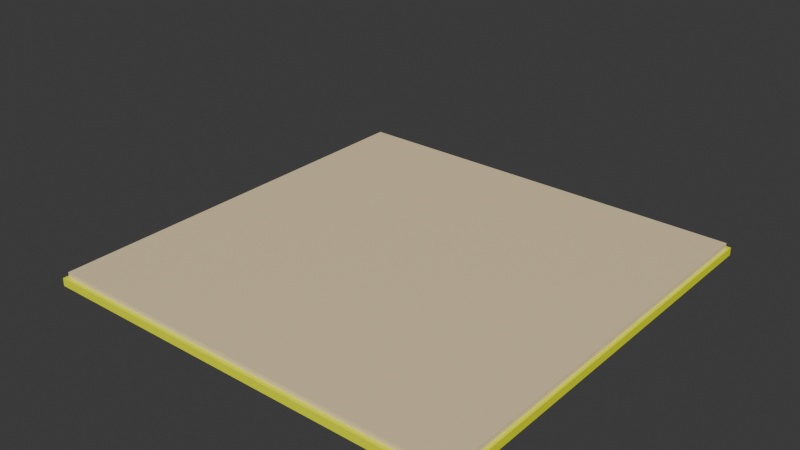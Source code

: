 # Source: YellowBook.blend  (saved by Blender 4.1.24; exported with 4.5.12 LTS)
import bpy
from mathutils import Matrix  # noqa: F401  (used for matrix-valued properties, if any)

bpy.ops.wm.read_factory_settings(use_empty=True)
scene = bpy.context.scene
scene.name = 'Scene'

# ---- collections
col_collection = bpy.data.collections.new('Collection'); scene.collection.children.link(col_collection)

# ---- materials (node trees are filled in below, after node groups)
mat_material_002 = bpy.data.materials.new('Material.002')
mat_material_002.alpha_threshold = 0.0
mat_material_002.use_transparent_shadow = False
mat_material_002.roughness = 0.5
mat_material_002.line_color = (0.0, 0.0, 0.0, 1.0)
mat_material = bpy.data.materials.new('Material')
mat_material.alpha_threshold = 0.0
mat_material.use_transparent_shadow = False
mat_material.roughness = 0.5
mat_material.line_color = (0.0, 0.0, 0.0, 1.0)
mat_material_003 = bpy.data.materials.new('Material.003')
mat_material_003.use_transparent_shadow = False

# ---- material node trees
mat_material_002.use_nodes = True; mat_material_002.node_tree.nodes.clear()
_N = mat_material_002.node_tree.nodes; _L = mat_material_002.node_tree.links
n0 = _N.new('ShaderNodeOutputMaterial'); n0.name = 'Material Output'; n0.location = (300, 300)
n1 = _N.new('ShaderNodeBsdfPrincipled'); n1.name = 'Principled BSDF'; n1.location = (10, 300)
n1.inputs[0].default_value = (0.9301, 1.0, 0.0, 1.0)
n1.inputs[3].default_value = 1.45
_L.new(n1.outputs[0], n0.inputs[0])
n0.is_active_output = True
mat_material.use_nodes = True; mat_material.node_tree.nodes.clear()
_N = mat_material.node_tree.nodes; _L = mat_material.node_tree.links
n0 = _N.new('ShaderNodeOutputMaterial'); n0.name = 'Material Output'; n0.location = (300, 300)
n1 = _N.new('ShaderNodeBsdfPrincipled'); n1.name = 'Principled BSDF'; n1.location = (10, 300)
n1.inputs[0].default_value = (0.8879, 0.7157, 0.4397, 1.0)
n1.inputs[3].default_value = 1.45
_L.new(n1.outputs[0], n0.inputs[0])
n0.is_active_output = True
mat_material_003.use_nodes = True; mat_material_003.node_tree.nodes.clear()
_N = mat_material_003.node_tree.nodes; _L = mat_material_003.node_tree.links
n0 = _N.new('ShaderNodeBsdfPrincipled'); n0.name = 'Principled BSDF'; n0.location = (10, 300)
n0.inputs[0].default_value = (0.6716, 0.7453, 0.8007, 1.0)
n1 = _N.new('ShaderNodeOutputMaterial'); n1.name = 'Material Output'; n1.location = (300, 300)
_L.new(n0.outputs[0], n1.inputs[0])
n1.is_active_output = True

# ---- world
world_world = bpy.data.worlds.new('World'); scene.world = world_world
world_world.use_nodes = True; world_world.node_tree.nodes.clear()
_N = world_world.node_tree.nodes; _L = world_world.node_tree.links
n0 = _N.new('ShaderNodeOutputWorld'); n0.name = 'World Output'; n0.location = (300, 300)
n1 = _N.new('ShaderNodeBackground'); n1.name = 'Background'; n1.location = (10, 300)
n1.inputs[0].default_value = (0.05088, 0.05088, 0.05088, 1.0)
_L.new(n1.outputs[0], n0.inputs[0])
n0.is_active_output = True
world_world.color = (0.05088, 0.05088, 0.05088)
world_world.use_sun_shadow = False
world_world.sun_shadow_jitter_overblur = 0.0

# ---- meshes
me_cube_002 = bpy.data.meshes.new('Cube.002')
me_cube_002.from_pydata([(1.0, 1.0, 0.252), (1.0, 1.0, -0.3767), (1.0, -1.0, 0.252), (1.0, -1.0, -0.3767), (-1.0, 1.0, 0.252), (-1.0, 1.0, -0.3767), (-1.0, -1.0, 0.252), (-1.0, -1.0, -0.3767), (-1.0, 0.0, -0.3767), (0.0, 1.0, -0.3767), (1.0, 1.0, 0.0), (-1.0, -1.0, 0.0), (1.0, -1.0, 0.0), (-1.0, 1.0, 0.0), (1.0, 0.0, 0.252), (-1.0, 0.0, 0.252), (0.0, 1.0, 0.252), (1.0, 0.0, -0.3767), (0.0, 1.0, 0.0), (1.0, 0.0, 0.0), (-1.0, 0.0, 0.0), (0.0, 1.04, -0.3767), (-1.0, 1.04, -0.3767), (1.0, 1.04, 0.0), (1.0, 1.04, -0.3767), (-1.0, 1.04, 0.0), (0.0, 1.04, 0.0), (-1.015, 0.0, -0.3767), (-1.015, -1.0, -0.3767), (-1.015, 1.0, 0.0), (-1.015, 1.0, -0.3767), (-1.015, -1.0, 0.0), (-1.015, 0.0, 0.0), (-1.015, 1.04, 0.0), (-1.015, 1.04, -0.3767), (1.015, 1.0, 0.0), (1.015, 1.0, -0.3767), (1.015, -1.0, 0.0), (1.015, -1.0, -0.3767), (1.015, 0.0, -0.3767), (1.015, 0.0, 0.0), (1.015, 1.04, 0.0), (1.015, 1.04, -0.3767), (-1.0, -3.0, 0.252), (-1.0, -3.0, -0.3767), (-1.0, -1.0, 0.252), (-1.0, -1.0, -0.3767), (1.0, -3.0, 0.252), (1.0, -3.0, -0.3767), (1.0, -1.0, 0.252), (1.0, -1.0, -0.3767), (1.0, -2.0, -0.3767), (-1.311e-07, -3.0, -0.3767), (-1.0, -3.0, 0.0), (1.0, -1.0, 0.0), (-1.0, -1.0, 0.0), (1.0, -3.0, 0.0), (-1.0, -2.0, 0.252), (1.0, -2.0, 0.252), (-1.311e-07, -3.0, 0.252), (-1.0, -2.0, -0.3767), (-1.311e-07, -3.0, 0.0), (-1.0, -2.0, 0.0), (1.0, -2.0, 0.0), (-1.329e-07, -3.04, -0.3767), (1.0, -3.04, -0.3767), (-1.0, -3.04, 0.0), (-1.0, -3.04, -0.3767), (1.0, -3.04, 0.0), (-1.329e-07, -3.04, 0.0), (1.015, -2.0, -0.3767), (1.015, -1.0, -0.3767), (1.015, -3.0, 0.0), (1.015, -3.0, -0.3767), (1.015, -1.0, 0.0), (1.015, -2.0, 0.0), (1.015, -3.04, 0.0), (1.015, -3.04, -0.3767), (-1.015, -3.0, 0.0), (-1.015, -3.0, -0.3767), (-1.015, -1.0, 0.0), (-1.015, -1.0, -0.3767), (-1.015, -2.0, -0.3767), (-1.015, -2.0, 0.0), (-1.015, -3.04, 0.0), (-1.015, -3.04, -0.3767)], [], [(0, 16, 14), (12, 2, 6, 11), (20, 15, 4, 13), (5, 9, 8), (19, 14, 2, 12), (18, 16, 0, 10), (9, 5, 22, 21), (13, 18, 26, 25), (13, 4, 16, 18), (12, 3, 38, 37), (23, 10, 35, 41), (10, 0, 14, 19), (8, 9, 17), (9, 1, 17), (7, 8, 17, 3), (25, 22, 34, 33), (5, 8, 27, 30), (11, 6, 15, 20), (3, 12, 11, 7), (14, 16, 15), (16, 4, 15), (2, 14, 15, 6), (21, 26, 23, 24), (22, 25, 26, 21), (3, 17, 39, 38), (1, 9, 21, 24), (18, 10, 23, 26), (11, 20, 32, 31), (27, 32, 29, 30), (28, 31, 32, 27), (30, 29, 33, 34), (13, 25, 33, 29), (7, 11, 31, 28), (8, 7, 28, 27), (20, 13, 29, 32), (22, 5, 30, 34), (39, 40, 37, 38), (36, 35, 40, 39), (35, 36, 42, 41), (19, 12, 37, 40), (17, 1, 36, 39), (24, 23, 41, 42), (1, 24, 42, 36), (10, 19, 40, 35), (43, 59, 57), (55, 45, 49, 54), (63, 58, 47, 56), (48, 52, 51), (62, 57, 45, 55), (61, 59, 43, 53), (52, 48, 65, 64), (56, 61, 69, 68), (56, 47, 59, 61), (55, 46, 81, 80), (66, 53, 78, 84), (53, 43, 57, 62), (51, 52, 60), (52, 44, 60), (50, 51, 60, 46), (68, 65, 77, 76), (48, 51, 70, 73), (54, 49, 58, 63), (46, 55, 54, 50), (57, 59, 58), (59, 47, 58), (45, 57, 58, 49), (64, 69, 66, 67), (65, 68, 69, 64), (46, 60, 82, 81), (44, 52, 64, 67), (61, 53, 66, 69), (54, 63, 75, 74), (70, 75, 72, 73), (71, 74, 75, 70), (73, 72, 76, 77), (56, 68, 76, 72), (50, 54, 74, 71), (51, 50, 71, 70), (63, 56, 72, 75), (65, 48, 73, 77), (82, 83, 80, 81), (79, 78, 83, 82), (78, 79, 85, 84), (62, 55, 80, 83), (60, 44, 79, 82), (67, 66, 84, 85), (44, 67, 85, 79), (53, 62, 83, 78)])
me_cube_002.polygons.foreach_set('material_index', [1, 0, 1, 0, 1, 1, 0, 0, 1, 0, 0, 1, 0, 0, 0, 0, 0, 1, 0, 1, 1, 1, 0, 0, 0, 0, 0, 0, 0, 0, 0, 0, 0, 0, 0, 0, 0, 0, 0, 0, 0, 0, 0, 0, 1, 1, 1, 0, 1, 1, 0, 0, 1, 1, 0, 1, 0, 0, 0, 0, 0, 1, 1, 1, 1, 1, 0, 0, 0, 0, 0, 0, 0, 0, 0, 0, 1, 0, 0, 0, 0, 0, 0, 0, 0, 0, 0, 0])
_uv = me_cube_002.uv_layers.new(name='UVMap')
_uv.uv.foreach_set('vector', [0.625, 0.5, 0.75, 0.5, 0.625, 0.625, 0.5, 0.75, 0.625, 0.75, 0.625, 1.0, 0.5, 1.0, 0.5, 0.125, 0.625, 0.125, 0.625, 0.25, 0.5, 0.25, 0.125, 0.5, 0.25, 0.5, 0.125, 0.625, 0.5, 0.625, 0.625, 0.625, 0.625, 0.75, 0.5, 0.75, 0.5, 0.375, 0.625, 0.375, 0.625, 0.5, 0.5, 0.5, 0.25, 0.5, 0.125, 0.5, 0.125, 0.5, 0.25, 0.5, 0.5, 0.25, 0.5, 0.375, 0.5, 0.375, 0.5, 0.25, 0.5, 0.25, 0.625, 0.25, 0.625, 0.375, 0.5, 0.375, 0.5, 0.75, 0.375, 0.75, 0.375, 0.75, 0.5, 0.75, 0.5, 0.5, 0.5, 0.5, 0.5, 0.5, 0.5, 0.5, 0.5, 0.5, 0.625, 0.5, 0.625, 0.625, 0.5, 0.625, 0.125, 0.625, 0.25, 0.5, 0.375, 0.625, 0.25, 0.5, 0.375, 0.5, 0.375, 0.625, 0.125, 0.75, 0.125, 0.625, 0.375, 0.625, 0.375, 0.75, 0.5, 0.25, 0.375, 0.25, 0.375, 0.25, 0.5, 0.25, 0.125, 0.5, 0.125, 0.625, 0.125, 0.625, 0.125, 0.5, 0.5, 0.0, 0.625, 0.0, 0.625, 0.125, 0.5, 0.125, 0.375, 0.75, 0.5, 0.75, 0.5, 1.0, 0.375, 1.0, 0.625, 0.625, 0.75, 0.5, 0.875, 0.625, 0.75, 0.5, 0.875, 0.5, 0.875, 0.625, 0.625, 0.75, 0.625, 0.625, 0.875, 0.625, 0.875, 0.75, 0.375, 0.375, 0.5, 0.375, 0.5, 0.5, 0.375, 0.5, 0.375, 0.25, 0.5, 0.25, 0.5, 0.375, 0.375, 0.375, 0.375, 0.75, 0.375, 0.625, 0.375, 0.625, 0.375, 0.75, 0.375, 0.5, 0.25, 0.5, 0.25, 0.5, 0.375, 0.5, 0.5, 0.375, 0.5, 0.5, 0.5, 0.5, 0.5, 0.375, 0.5, 0.0, 0.5, 0.125, 0.5, 0.125, 0.5, 0.0, 0.375, 0.125, 0.5, 0.125, 0.5, 0.25, 0.375, 0.25, 0.375, 0.0, 0.5, 0.0, 0.5, 0.125, 0.375, 0.125, 0.375, 0.25, 0.5, 0.25, 0.5, 0.25, 0.375, 0.25, 0.5, 0.25, 0.5, 0.25, 0.5, 0.25, 0.5, 0.25, 0.375, 1.0, 0.5, 1.0, 0.5, 1.0, 0.375, 1.0, 0.125, 0.625, 0.125, 0.75, 0.125, 0.75, 0.125, 0.625, 0.5, 0.125, 0.5, 0.25, 0.5, 0.25, 0.5, 0.125, 0.125, 0.5, 0.125, 0.5, 0.125, 0.5, 0.125, 0.5, 0.375, 0.625, 0.5, 0.625, 0.5, 0.75, 0.375, 0.75, 0.375, 0.5, 0.5, 0.5, 0.5, 0.625, 0.375, 0.625, 0.5, 0.5, 0.375, 0.5, 0.375, 0.5, 0.5, 0.5, 0.5, 0.625, 0.5, 0.75, 0.5, 0.75, 0.5, 0.625, 0.375, 0.625, 0.375, 0.5, 0.375, 0.5, 0.375, 0.625, 0.375, 0.5, 0.5, 0.5, 0.5, 0.5, 0.375, 0.5, 0.375, 0.5, 0.375, 0.5, 0.375, 0.5, 0.375, 0.5, 0.5, 0.5, 0.5, 0.625, 0.5, 0.625, 0.5, 0.5, 0.625, 0.5, 0.75, 0.5, 0.625, 0.625, 0.5, 0.75, 0.625, 0.75, 0.625, 1.0, 0.5, 1.0, 0.5, 0.125, 0.625, 0.125, 0.625, 0.25, 0.5, 0.25, 0.125, 0.5, 0.25, 0.5, 0.125, 0.625, 0.5, 0.625, 0.625, 0.625, 0.625, 0.75, 0.5, 0.75, 0.5, 0.375, 0.625, 0.375, 0.625, 0.5, 0.5, 0.5, 0.25, 0.5, 0.125, 0.5, 0.125, 0.5, 0.25, 0.5, 0.5, 0.25, 0.5, 0.375, 0.5, 0.375, 0.5, 0.25, 0.5, 0.25, 0.625, 0.25, 0.625, 0.375, 0.5, 0.375, 0.5, 0.75, 0.375, 0.75, 0.375, 0.75, 0.5, 0.75, 0.5, 0.5, 0.5, 0.5, 0.5, 0.5, 0.5, 0.5, 0.5, 0.5, 0.625, 0.5, 0.625, 0.625, 0.5, 0.625, 0.125, 0.625, 0.25, 0.5, 0.375, 0.625, 0.25, 0.5, 0.375, 0.5, 0.375, 0.625, 0.125, 0.75, 0.125, 0.625, 0.375, 0.625, 0.375, 0.75, 0.5, 0.25, 0.375, 0.25, 0.375, 0.25, 0.5, 0.25, 0.125, 0.5, 0.125, 0.625, 0.125, 0.625, 0.125, 0.5, 0.5, 0.0, 0.625, 0.0, 0.625, 0.125, 0.5, 0.125, 0.375, 0.75, 0.5, 0.75, 0.5, 1.0, 0.375, 1.0, 0.625, 0.625, 0.75, 0.5, 0.875, 0.625, 0.75, 0.5, 0.875, 0.5, 0.875, 0.625, 0.625, 0.75, 0.625, 0.625, 0.875, 0.625, 0.875, 0.75, 0.375, 0.375, 0.5, 0.375, 0.5, 0.5, 0.375, 0.5, 0.375, 0.25, 0.5, 0.25, 0.5, 0.375, 0.375, 0.375, 0.375, 0.75, 0.375, 0.625, 0.375, 0.625, 0.375, 0.75, 0.375, 0.5, 0.25, 0.5, 0.25, 0.5, 0.375, 0.5, 0.5, 0.375, 0.5, 0.5, 0.5, 0.5, 0.5, 0.375, 0.5, 0.0, 0.5, 0.125, 0.5, 0.125, 0.5, 0.0, 0.375, 0.125, 0.5, 0.125, 0.5, 0.25, 0.375, 0.25, 0.375, 0.0, 0.5, 0.0, 0.5, 0.125, 0.375, 0.125, 0.375, 0.25, 0.5, 0.25, 0.5, 0.25, 0.375, 0.25, 0.5, 0.25, 0.5, 0.25, 0.5, 0.25, 0.5, 0.25, 0.375, 1.0, 0.5, 1.0, 0.5, 1.0, 0.375, 1.0, 0.125, 0.625, 0.125, 0.75, 0.125, 0.75, 0.125, 0.625, 0.5, 0.125, 0.5, 0.25, 0.5, 0.25, 0.5, 0.125, 0.125, 0.5, 0.125, 0.5, 0.125, 0.5, 0.125, 0.5, 0.375, 0.625, 0.5, 0.625, 0.5, 0.75, 0.375, 0.75, 0.375, 0.5, 0.5, 0.5, 0.5, 0.625, 0.375, 0.625, 0.5, 0.5, 0.375, 0.5, 0.375, 0.5, 0.5, 0.5, 0.5, 0.625, 0.5, 0.75, 0.5, 0.75, 0.5, 0.625, 0.375, 0.625, 0.375, 0.5, 0.375, 0.5, 0.375, 0.625, 0.375, 0.5, 0.5, 0.5, 0.5, 0.5, 0.375, 0.5, 0.375, 0.5, 0.375, 0.5, 0.375, 0.5, 0.375, 0.5, 0.5, 0.5, 0.5, 0.625, 0.5, 0.625, 0.5, 0.5])
me_cube_002.materials.append(mat_material_002)
me_cube_002.materials.append(mat_material)
me_cube_002.materials.append(mat_material_003)
me_cube_002.use_mirror_vertex_groups = False
me_cube_002.update()
arm_armature = bpy.data.armatures.new('Armature')  # bones are not reproduced

# ---- objects
ob_page = bpy.data.objects.new('Page', me_cube_002)
ob_armature = bpy.data.objects.new('Armature', arm_armature)

# ---- transforms, parenting, visibility, modifiers, constraints
ob_page.parent = ob_armature
ob_page.matrix_parent_inverse = Matrix(((1.0, -0.0, -0.0, -0.0), (-0.0, 1.0, 0.0, 0.9969), (-0.0, -0.0, 1.0, -0.0), (-0.0, 0.0, -0.0, 1.0)))
ob_page.location = (0.0, -1.996, 0.0)
ob_page.rotation_euler = (0.0, -0.0, 3.142)
ob_page.scale = (2.0, 1.0, 0.2)
ob_page.lock_rotations_4d = False
ob_page.empty_display_type = 'ARROWS'
ob_page.lineart.crease_threshold = 0.0
_vg = ob_page.vertex_groups.new(name='Bone')
for _i, _w in zip([0, 1, 2, 3, 4, 5, 6, 7, 8, 9, 10, 11, 12, 13, 14, 15, 16, 17, 18, 19, 20, 21, 22, 23, 24, 25, 26, 27, 28, 29, 30, 31, 32, 33, 34, 35, 36, 37, 38, 39, 40, 41, 42], [1.0, 1.0, 1.0, 1.0, 1.0, 1.0, 1.0, 1.0, 1.0, 1.0, 1.0, 1.0, 1.0, 1.0, 1.0, 1.0, 1.0, 1.0, 1.0, 1.0, 1.0, 1.0, 1.0, 1.0, 1.0, 1.0, 1.0, 1.0, 1.0, 1.0, 1.0, 1.0, 1.0, 1.0, 1.0, 1.0, 1.0, 1.0, 1.0, 1.0, 1.0, 1.0, 1.0]): _vg.add([_i], _w, 'REPLACE')
_vg = ob_page.vertex_groups.new(name='Bone.001')
for _i, _w in zip([43, 44, 45, 46, 47, 48, 49, 50, 51, 52, 53, 54, 55, 56, 57, 58, 59, 60, 61, 62, 63, 64, 65, 66, 67, 68, 69, 70, 71, 72, 73, 74, 75, 76, 77, 78, 79, 80, 81, 82, 83, 84, 85], [0.9931, 0.9923, 0.9982, 0.9981, 1.0, 1.0, 1.0, 1.0, 1.0, 1.0, 0.9928, 1.0, 0.9982, 1.0, 0.9976, 1.0, 1.0, 0.9975, 1.0, 0.9976, 1.0, 1.0, 1.0, 0.9925, 0.9919, 1.0, 1.0, 1.0, 1.0, 1.0, 1.0, 1.0, 1.0, 1.0, 1.0, 0.9927, 0.9924, 0.9982, 0.9981, 0.9975, 0.9975, 0.9925, 0.9922]): _vg.add([_i], _w, 'REPLACE')
_m = ob_page.modifiers.new('Armature', 'ARMATURE')
_m.object = ob_armature
ob_armature.location = (0.0, -0.9969, 0.0)

# ---- collection membership
col_collection.objects.link(ob_page)
col_collection.objects.link(ob_armature)

# ---- scene / render settings (as saved in the file)
scene.frame_start = 1; scene.frame_end = 50; scene.frame_set(44)
scene.render.engine = 'BLENDER_EEVEE_NEXT'
scene.cycles.sampling_pattern = 'TABULATED_SOBOL'
scene.eevee.ray_tracing_options.trace_max_roughness = 0.0
bpy.context.view_layer.update()

# ---- added for rendering (the .blend has no active camera and no usable light): camera, sun
cam_auto = bpy.data.cameras.new('AutoCamera')
cam_auto.lens = 50.0
cam_auto.sensor_width = 36.0
cam_auto.clip_end = 1000.0
ob_auto_camera = bpy.data.objects.new('AutoCamera', cam_auto)
scene.collection.objects.link(ob_auto_camera)
ob_auto_camera.location = (5.30386, -7.43251, 4.6329)
ob_auto_camera.rotation_euler = (1.09748, -7.21219e-08, 0.694738)
scene.camera = ob_auto_camera
light_auto_sun = bpy.data.lights.new('AutoSun', 'SUN')
light_auto_sun.energy = 3.0
light_auto_sun.angle = 0.0523599
ob_auto_sun = bpy.data.objects.new('AutoSun', light_auto_sun)
scene.collection.objects.link(ob_auto_sun)
ob_auto_sun.rotation_euler = (0.872665, 0.174533, 0.523599)
bpy.context.view_layer.update()
